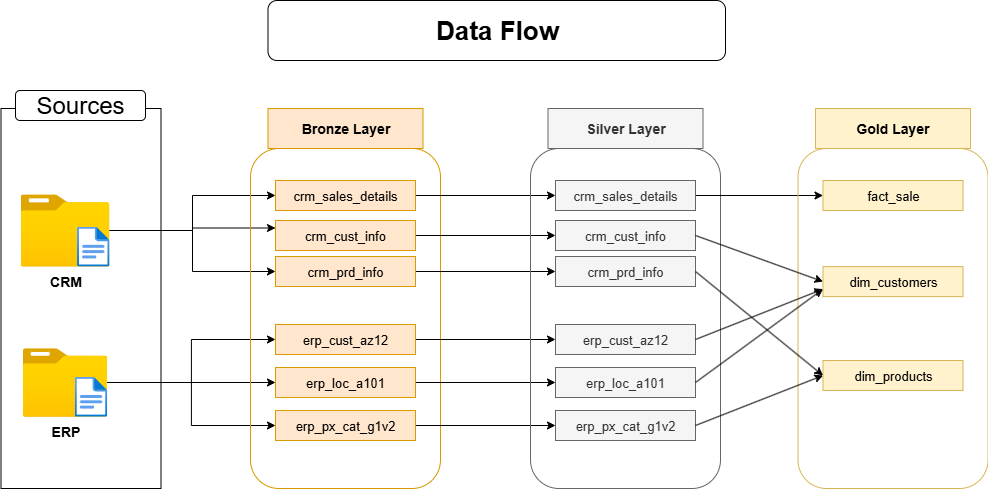

The diagram above was exported from draw.io. Its source (the exported page's mxGraphModel, read from the mxfile embedded in the PNG):
<mxGraphModel dx="1826" dy="841" grid="1" gridSize="10" guides="1" tooltips="1" connect="1" arrows="1" fold="1" page="0" pageScale="1" pageWidth="827" pageHeight="1169" math="0" shadow="0">
  <root>
    <mxCell id="0" />
    <mxCell id="1" parent="0" />
    <mxCell id="Kuadu71gK96YD9XO7ef2-1" value="" style="rounded=0;whiteSpace=wrap;html=1;fillColor=none;" parent="1" vertex="1">
      <mxGeometry x="-179.5" y="168" width="160" height="380" as="geometry" />
    </mxCell>
    <mxCell id="Kuadu71gK96YD9XO7ef2-3" value="&lt;font style=&quot;font-size: 24px;&quot;&gt;Sources&lt;/font&gt;" style="rounded=1;whiteSpace=wrap;html=1;" parent="1" vertex="1">
      <mxGeometry x="-165" y="150" width="130" height="30" as="geometry" />
    </mxCell>
    <mxCell id="Kuadu71gK96YD9XO7ef2-19" style="edgeStyle=orthogonalEdgeStyle;rounded=0;orthogonalLoop=1;jettySize=auto;html=1;entryX=0;entryY=0.5;entryDx=0;entryDy=0;" parent="1" source="Kuadu71gK96YD9XO7ef2-6" target="Kuadu71gK96YD9XO7ef2-13" edge="1">
      <mxGeometry relative="1" as="geometry" />
    </mxCell>
    <mxCell id="Kuadu71gK96YD9XO7ef2-20" style="edgeStyle=orthogonalEdgeStyle;rounded=0;orthogonalLoop=1;jettySize=auto;html=1;entryX=0;entryY=0.25;entryDx=0;entryDy=0;" parent="1" source="Kuadu71gK96YD9XO7ef2-6" target="Kuadu71gK96YD9XO7ef2-14" edge="1">
      <mxGeometry relative="1" as="geometry" />
    </mxCell>
    <mxCell id="Kuadu71gK96YD9XO7ef2-21" style="edgeStyle=orthogonalEdgeStyle;rounded=0;orthogonalLoop=1;jettySize=auto;html=1;entryX=0;entryY=0.5;entryDx=0;entryDy=0;" parent="1" source="Kuadu71gK96YD9XO7ef2-6" target="Kuadu71gK96YD9XO7ef2-15" edge="1">
      <mxGeometry relative="1" as="geometry" />
    </mxCell>
    <mxCell id="Kuadu71gK96YD9XO7ef2-6" value="&lt;font style=&quot;font-size: 14px;&quot;&gt;&lt;b&gt;CRM&lt;/b&gt;&lt;/font&gt;" style="image;aspect=fixed;html=1;points=[];align=center;fontSize=12;image=img/lib/azure2/general/Folder_Blank.svg;" parent="1" vertex="1">
      <mxGeometry x="-160" y="253.88" width="89" height="72.23" as="geometry" />
    </mxCell>
    <mxCell id="Kuadu71gK96YD9XO7ef2-22" style="edgeStyle=orthogonalEdgeStyle;rounded=0;orthogonalLoop=1;jettySize=auto;html=1;" parent="1" source="Kuadu71gK96YD9XO7ef2-8" target="Kuadu71gK96YD9XO7ef2-16" edge="1">
      <mxGeometry relative="1" as="geometry" />
    </mxCell>
    <mxCell id="Kuadu71gK96YD9XO7ef2-23" style="edgeStyle=orthogonalEdgeStyle;rounded=0;orthogonalLoop=1;jettySize=auto;html=1;entryX=0;entryY=0.5;entryDx=0;entryDy=0;" parent="1" source="Kuadu71gK96YD9XO7ef2-8" target="Kuadu71gK96YD9XO7ef2-17" edge="1">
      <mxGeometry relative="1" as="geometry" />
    </mxCell>
    <mxCell id="Kuadu71gK96YD9XO7ef2-24" style="edgeStyle=orthogonalEdgeStyle;rounded=0;orthogonalLoop=1;jettySize=auto;html=1;entryX=0;entryY=0.5;entryDx=0;entryDy=0;" parent="1" source="Kuadu71gK96YD9XO7ef2-8" target="Kuadu71gK96YD9XO7ef2-18" edge="1">
      <mxGeometry relative="1" as="geometry" />
    </mxCell>
    <mxCell id="Kuadu71gK96YD9XO7ef2-8" value="&lt;font style=&quot;font-size: 14px;&quot;&gt;&lt;b&gt;ERP&lt;/b&gt;&lt;/font&gt;" style="image;aspect=fixed;html=1;points=[];align=center;fontSize=12;image=img/lib/azure2/general/Folder_Blank.svg;" parent="1" vertex="1">
      <mxGeometry x="-157.75" y="407.71000000000004" width="84.5" height="68.58" as="geometry" />
    </mxCell>
    <mxCell id="Kuadu71gK96YD9XO7ef2-11" value="" style="rounded=1;whiteSpace=wrap;html=1;fillColor=none;strokeColor=#d79b00;" parent="1" vertex="1">
      <mxGeometry x="70" y="208" width="190" height="340" as="geometry" />
    </mxCell>
    <mxCell id="Kuadu71gK96YD9XO7ef2-12" value="&lt;font style=&quot;font-size: 14px;&quot;&gt;&lt;b&gt;Bronze Layer&lt;/b&gt;&lt;/font&gt;" style="rounded=0;whiteSpace=wrap;html=1;fillColor=#ffe6cc;strokeColor=#d79b00;" parent="1" vertex="1">
      <mxGeometry x="87.5" y="168" width="155" height="40" as="geometry" />
    </mxCell>
    <mxCell id="FIolrDiIAn4A18CEiGO1-9" style="edgeStyle=orthogonalEdgeStyle;rounded=0;orthogonalLoop=1;jettySize=auto;html=1;entryX=0;entryY=0.5;entryDx=0;entryDy=0;" parent="1" source="Kuadu71gK96YD9XO7ef2-13" target="FIolrDiIAn4A18CEiGO1-3" edge="1">
      <mxGeometry relative="1" as="geometry" />
    </mxCell>
    <mxCell id="Kuadu71gK96YD9XO7ef2-13" value="&lt;font style=&quot;font-size: 13px;&quot;&gt;crm_sales_details&lt;/font&gt;" style="rounded=0;whiteSpace=wrap;html=1;fillColor=#ffe6cc;strokeColor=#d79b00;" parent="1" vertex="1">
      <mxGeometry x="95" y="240" width="140" height="30" as="geometry" />
    </mxCell>
    <mxCell id="FIolrDiIAn4A18CEiGO1-10" style="edgeStyle=orthogonalEdgeStyle;rounded=0;orthogonalLoop=1;jettySize=auto;html=1;entryX=0;entryY=0.5;entryDx=0;entryDy=0;" parent="1" source="Kuadu71gK96YD9XO7ef2-14" target="FIolrDiIAn4A18CEiGO1-4" edge="1">
      <mxGeometry relative="1" as="geometry" />
    </mxCell>
    <mxCell id="Kuadu71gK96YD9XO7ef2-14" value="&lt;font style=&quot;font-size: 13px;&quot;&gt;crm_cust_info&lt;/font&gt;" style="rounded=0;whiteSpace=wrap;html=1;fillColor=#ffe6cc;strokeColor=#d79b00;" parent="1" vertex="1">
      <mxGeometry x="95" y="280" width="140" height="30" as="geometry" />
    </mxCell>
    <mxCell id="FIolrDiIAn4A18CEiGO1-11" style="edgeStyle=orthogonalEdgeStyle;rounded=0;orthogonalLoop=1;jettySize=auto;html=1;entryX=0;entryY=0.5;entryDx=0;entryDy=0;" parent="1" source="Kuadu71gK96YD9XO7ef2-15" target="FIolrDiIAn4A18CEiGO1-5" edge="1">
      <mxGeometry relative="1" as="geometry" />
    </mxCell>
    <mxCell id="Kuadu71gK96YD9XO7ef2-15" value="&lt;font style=&quot;font-size: 13px;&quot;&gt;crm_prd_info&lt;/font&gt;" style="rounded=0;whiteSpace=wrap;html=1;fillColor=#ffe6cc;strokeColor=#d79b00;" parent="1" vertex="1">
      <mxGeometry x="95" y="316" width="140" height="30" as="geometry" />
    </mxCell>
    <mxCell id="FIolrDiIAn4A18CEiGO1-12" style="edgeStyle=orthogonalEdgeStyle;rounded=0;orthogonalLoop=1;jettySize=auto;html=1;entryX=0;entryY=0.5;entryDx=0;entryDy=0;" parent="1" source="Kuadu71gK96YD9XO7ef2-16" target="FIolrDiIAn4A18CEiGO1-6" edge="1">
      <mxGeometry relative="1" as="geometry" />
    </mxCell>
    <mxCell id="Kuadu71gK96YD9XO7ef2-16" value="&lt;font style=&quot;font-size: 13px;&quot;&gt;erp_cust_az12&lt;/font&gt;" style="rounded=0;whiteSpace=wrap;html=1;fillColor=#ffe6cc;strokeColor=#d79b00;" parent="1" vertex="1">
      <mxGeometry x="95" y="384" width="140" height="30" as="geometry" />
    </mxCell>
    <mxCell id="FIolrDiIAn4A18CEiGO1-13" style="edgeStyle=orthogonalEdgeStyle;rounded=0;orthogonalLoop=1;jettySize=auto;html=1;entryX=0;entryY=0.5;entryDx=0;entryDy=0;" parent="1" source="Kuadu71gK96YD9XO7ef2-17" target="FIolrDiIAn4A18CEiGO1-7" edge="1">
      <mxGeometry relative="1" as="geometry" />
    </mxCell>
    <mxCell id="Kuadu71gK96YD9XO7ef2-17" value="&lt;font style=&quot;font-size: 13px;&quot;&gt;erp_loc_a101&lt;/font&gt;" style="rounded=0;whiteSpace=wrap;html=1;fillColor=#ffe6cc;strokeColor=#d79b00;" parent="1" vertex="1">
      <mxGeometry x="95" y="427" width="140" height="30" as="geometry" />
    </mxCell>
    <mxCell id="FIolrDiIAn4A18CEiGO1-14" style="edgeStyle=orthogonalEdgeStyle;rounded=0;orthogonalLoop=1;jettySize=auto;html=1;" parent="1" source="Kuadu71gK96YD9XO7ef2-18" target="FIolrDiIAn4A18CEiGO1-8" edge="1">
      <mxGeometry relative="1" as="geometry" />
    </mxCell>
    <mxCell id="Kuadu71gK96YD9XO7ef2-18" value="&lt;font style=&quot;font-size: 13px;&quot;&gt;erp_px_cat_g1v2&lt;/font&gt;" style="rounded=0;whiteSpace=wrap;html=1;fillColor=#ffe6cc;strokeColor=#d79b00;" parent="1" vertex="1">
      <mxGeometry x="95" y="470" width="140" height="30" as="geometry" />
    </mxCell>
    <mxCell id="FIolrDiIAn4A18CEiGO1-1" value="" style="rounded=1;whiteSpace=wrap;html=1;fillColor=none;strokeColor=#666666;fontColor=#333333;" parent="1" vertex="1">
      <mxGeometry x="350" y="208" width="190" height="340" as="geometry" />
    </mxCell>
    <mxCell id="FIolrDiIAn4A18CEiGO1-2" value="&lt;font style=&quot;font-size: 14px;&quot;&gt;&lt;b&gt;Silver Layer&lt;/b&gt;&lt;/font&gt;" style="rounded=0;whiteSpace=wrap;html=1;fillColor=#f5f5f5;strokeColor=#666666;fontColor=#333333;" parent="1" vertex="1">
      <mxGeometry x="367.5" y="168" width="155" height="40" as="geometry" />
    </mxCell>
    <mxCell id="ArzjCbTXKJDHtFD8Y0Ga-11" style="edgeStyle=orthogonalEdgeStyle;rounded=0;orthogonalLoop=1;jettySize=auto;html=1;entryX=0;entryY=0.5;entryDx=0;entryDy=0;" parent="1" source="FIolrDiIAn4A18CEiGO1-3" target="ArzjCbTXKJDHtFD8Y0Ga-5" edge="1">
      <mxGeometry relative="1" as="geometry">
        <mxPoint x="590" y="350" as="targetPoint" />
        <Array as="points" />
      </mxGeometry>
    </mxCell>
    <mxCell id="FIolrDiIAn4A18CEiGO1-3" value="&lt;font style=&quot;font-size: 13px;&quot;&gt;crm_sales_details&lt;/font&gt;" style="rounded=0;whiteSpace=wrap;html=1;fillColor=#f5f5f5;strokeColor=#666666;fontColor=#333333;" parent="1" vertex="1">
      <mxGeometry x="375" y="240" width="140" height="30" as="geometry" />
    </mxCell>
    <mxCell id="FIolrDiIAn4A18CEiGO1-4" value="&lt;font style=&quot;font-size: 13px;&quot;&gt;crm_cust_info&lt;/font&gt;" style="rounded=0;whiteSpace=wrap;html=1;fillColor=#f5f5f5;strokeColor=#666666;fontColor=#333333;" parent="1" vertex="1">
      <mxGeometry x="375" y="280" width="140" height="30" as="geometry" />
    </mxCell>
    <mxCell id="FIolrDiIAn4A18CEiGO1-5" value="&lt;font style=&quot;font-size: 13px;&quot;&gt;crm_prd_info&lt;/font&gt;" style="rounded=0;whiteSpace=wrap;html=1;fillColor=#f5f5f5;strokeColor=#666666;fontColor=#333333;" parent="1" vertex="1">
      <mxGeometry x="375" y="316" width="140" height="30" as="geometry" />
    </mxCell>
    <mxCell id="FIolrDiIAn4A18CEiGO1-6" value="&lt;font style=&quot;font-size: 13px;&quot;&gt;erp_cust_az12&lt;/font&gt;" style="rounded=0;whiteSpace=wrap;html=1;fillColor=#f5f5f5;strokeColor=#666666;fontColor=#333333;" parent="1" vertex="1">
      <mxGeometry x="375" y="384" width="140" height="30" as="geometry" />
    </mxCell>
    <mxCell id="FIolrDiIAn4A18CEiGO1-7" value="&lt;font style=&quot;font-size: 13px;&quot;&gt;erp_loc_a101&lt;/font&gt;" style="rounded=0;whiteSpace=wrap;html=1;fillColor=#f5f5f5;strokeColor=#666666;fontColor=#333333;" parent="1" vertex="1">
      <mxGeometry x="375" y="427" width="140" height="30" as="geometry" />
    </mxCell>
    <mxCell id="FIolrDiIAn4A18CEiGO1-8" value="&lt;font style=&quot;font-size: 13px;&quot;&gt;erp_px_cat_g1v2&lt;/font&gt;" style="rounded=0;whiteSpace=wrap;html=1;fillColor=#f5f5f5;strokeColor=#666666;fontColor=#333333;" parent="1" vertex="1">
      <mxGeometry x="375" y="470" width="140" height="30" as="geometry" />
    </mxCell>
    <mxCell id="ArzjCbTXKJDHtFD8Y0Ga-1" value="&lt;font style=&quot;font-size: 14px;&quot;&gt;&lt;b&gt;Gold Layer&lt;/b&gt;&lt;/font&gt;" style="rounded=0;whiteSpace=wrap;html=1;fillColor=#fff2cc;strokeColor=#d6b656;" parent="1" vertex="1">
      <mxGeometry x="635" y="168" width="155" height="40" as="geometry" />
    </mxCell>
    <mxCell id="ArzjCbTXKJDHtFD8Y0Ga-2" value="&lt;font style=&quot;font-size: 13px;&quot;&gt;dim_products&lt;/font&gt;" style="rounded=0;whiteSpace=wrap;html=1;fillColor=#fff2cc;strokeColor=#d6b656;" parent="1" vertex="1">
      <mxGeometry x="642.5" y="420" width="140" height="30" as="geometry" />
    </mxCell>
    <mxCell id="ArzjCbTXKJDHtFD8Y0Ga-4" value="&lt;font style=&quot;font-size: 13px;&quot;&gt;dim_customers&lt;/font&gt;" style="rounded=0;whiteSpace=wrap;html=1;fillColor=#fff2cc;strokeColor=#d6b656;" parent="1" vertex="1">
      <mxGeometry x="642.5" y="326.11" width="140" height="30" as="geometry" />
    </mxCell>
    <mxCell id="ArzjCbTXKJDHtFD8Y0Ga-5" value="&lt;font style=&quot;font-size: 13px;&quot;&gt;fact_sale&lt;/font&gt;" style="rounded=0;whiteSpace=wrap;html=1;fillColor=#fff2cc;strokeColor=#d6b656;" parent="1" vertex="1">
      <mxGeometry x="642.5" y="240" width="140" height="30" as="geometry" />
    </mxCell>
    <mxCell id="ArzjCbTXKJDHtFD8Y0Ga-8" value="" style="rounded=1;whiteSpace=wrap;html=1;fillColor=none;strokeColor=#d6b656;" parent="1" vertex="1">
      <mxGeometry x="617.5" y="208" width="190" height="340" as="geometry" />
    </mxCell>
    <mxCell id="ArzjCbTXKJDHtFD8Y0Ga-9" value="" style="image;aspect=fixed;html=1;points=[];align=center;fontSize=12;image=img/lib/azure2/general/File.svg;" parent="1" vertex="1">
      <mxGeometry x="-103.46000000000001" y="286.11" width="32.46" height="40" as="geometry" />
    </mxCell>
    <mxCell id="ArzjCbTXKJDHtFD8Y0Ga-10" value="" style="image;aspect=fixed;html=1;points=[];align=center;fontSize=12;image=img/lib/azure2/general/File.svg;" parent="1" vertex="1">
      <mxGeometry x="-105.71" y="436.29" width="32.46" height="40" as="geometry" />
    </mxCell>
    <mxCell id="ArzjCbTXKJDHtFD8Y0Ga-15" style="edgeStyle=orthogonalEdgeStyle;rounded=0;orthogonalLoop=1;jettySize=auto;html=1;exitX=0.5;exitY=1;exitDx=0;exitDy=0;" parent="1" source="ArzjCbTXKJDHtFD8Y0Ga-4" target="ArzjCbTXKJDHtFD8Y0Ga-4" edge="1">
      <mxGeometry relative="1" as="geometry" />
    </mxCell>
    <mxCell id="ArzjCbTXKJDHtFD8Y0Ga-22" value="" style="endArrow=classic;html=1;rounded=0;entryX=0;entryY=0.5;entryDx=0;entryDy=0;exitX=1;exitY=0.5;exitDx=0;exitDy=0;" parent="1" source="FIolrDiIAn4A18CEiGO1-4" target="ArzjCbTXKJDHtFD8Y0Ga-4" edge="1">
      <mxGeometry width="50" height="50" relative="1" as="geometry">
        <mxPoint x="585" y="403" as="sourcePoint" />
        <mxPoint x="635" y="353" as="targetPoint" />
      </mxGeometry>
    </mxCell>
    <mxCell id="ArzjCbTXKJDHtFD8Y0Ga-23" value="" style="endArrow=classic;html=1;rounded=0;entryX=0;entryY=0.75;entryDx=0;entryDy=0;exitX=1;exitY=0.5;exitDx=0;exitDy=0;" parent="1" source="FIolrDiIAn4A18CEiGO1-6" target="ArzjCbTXKJDHtFD8Y0Ga-4" edge="1">
      <mxGeometry width="50" height="50" relative="1" as="geometry">
        <mxPoint x="630" y="500" as="sourcePoint" />
        <mxPoint x="758" y="560" as="targetPoint" />
      </mxGeometry>
    </mxCell>
    <mxCell id="ArzjCbTXKJDHtFD8Y0Ga-24" value="" style="endArrow=classic;html=1;rounded=0;entryX=0;entryY=0.75;entryDx=0;entryDy=0;exitX=1;exitY=0.5;exitDx=0;exitDy=0;" parent="1" source="FIolrDiIAn4A18CEiGO1-7" target="ArzjCbTXKJDHtFD8Y0Ga-4" edge="1">
      <mxGeometry width="50" height="50" relative="1" as="geometry">
        <mxPoint x="630" y="520" as="sourcePoint" />
        <mxPoint x="758" y="580" as="targetPoint" />
      </mxGeometry>
    </mxCell>
    <mxCell id="ArzjCbTXKJDHtFD8Y0Ga-25" value="" style="endArrow=classic;html=1;rounded=0;entryX=0;entryY=0.5;entryDx=0;entryDy=0;exitX=1;exitY=0.5;exitDx=0;exitDy=0;" parent="1" source="FIolrDiIAn4A18CEiGO1-5" target="ArzjCbTXKJDHtFD8Y0Ga-2" edge="1">
      <mxGeometry width="50" height="50" relative="1" as="geometry">
        <mxPoint x="572" y="412" as="sourcePoint" />
        <mxPoint x="700" y="472" as="targetPoint" />
      </mxGeometry>
    </mxCell>
    <mxCell id="ArzjCbTXKJDHtFD8Y0Ga-26" value="" style="endArrow=classic;html=1;rounded=0;entryX=0;entryY=0.5;entryDx=0;entryDy=0;exitX=1;exitY=0.5;exitDx=0;exitDy=0;" parent="1" source="FIolrDiIAn4A18CEiGO1-8" target="ArzjCbTXKJDHtFD8Y0Ga-2" edge="1">
      <mxGeometry width="50" height="50" relative="1" as="geometry">
        <mxPoint x="670" y="550" as="sourcePoint" />
        <mxPoint x="798" y="610" as="targetPoint" />
      </mxGeometry>
    </mxCell>
    <mxCell id="T3i_HD83xXoXU8FeeM5n-1" value="&lt;font style=&quot;font-size: 26px;&quot;&gt;&lt;b&gt;Data Flow&lt;/b&gt;&lt;/font&gt;" style="rounded=1;whiteSpace=wrap;html=1;" parent="1" vertex="1">
      <mxGeometry x="87.5" y="60" width="457.5" height="60" as="geometry" />
    </mxCell>
  </root>
</mxGraphModel>